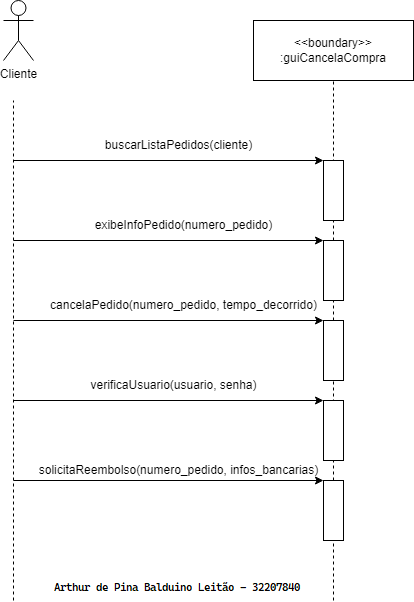

The diagram above was exported from draw.io. Its source (the exported page's mxGraphModel, read from the mxfile embedded in the PNG):
<mxGraphModel dx="1434" dy="790" grid="1" gridSize="10" guides="1" tooltips="1" connect="1" arrows="1" fold="1" page="1" pageScale="1" pageWidth="850" pageHeight="1100" math="0" shadow="0">
  <root>
    <mxCell id="0" />
    <mxCell id="1" parent="0" />
    <mxCell id="poeO6Nl3pHfL1aLP3Hpf-1" value="Cliente" style="shape=umlActor;verticalLabelPosition=bottom;verticalAlign=top;html=1;outlineConnect=0;" parent="1" vertex="1">
      <mxGeometry x="70" y="80" width="30" height="60" as="geometry" />
    </mxCell>
    <mxCell id="poeO6Nl3pHfL1aLP3Hpf-4" value="" style="endArrow=none;dashed=1;html=1;rounded=0;" parent="1" edge="1">
      <mxGeometry width="50" height="50" relative="1" as="geometry">
        <mxPoint x="80" y="680" as="sourcePoint" />
        <mxPoint x="80" y="180" as="targetPoint" />
      </mxGeometry>
    </mxCell>
    <mxCell id="poeO6Nl3pHfL1aLP3Hpf-5" value="&amp;lt;&amp;lt;boundary&amp;gt;&amp;gt;&lt;br&gt;:guiCancelaCompra" style="rounded=0;whiteSpace=wrap;html=1;" parent="1" vertex="1">
      <mxGeometry x="320" y="100" width="160" height="60" as="geometry" />
    </mxCell>
    <mxCell id="poeO6Nl3pHfL1aLP3Hpf-6" value="" style="endArrow=none;dashed=1;html=1;rounded=0;" parent="1" source="poeO6Nl3pHfL1aLP3Hpf-17" edge="1">
      <mxGeometry width="50" height="50" relative="1" as="geometry">
        <mxPoint x="400" y="670" as="sourcePoint" />
        <mxPoint x="400" y="160" as="targetPoint" />
      </mxGeometry>
    </mxCell>
    <mxCell id="poeO6Nl3pHfL1aLP3Hpf-9" value="" style="endArrow=classic;html=1;rounded=0;" parent="1" edge="1">
      <mxGeometry width="50" height="50" relative="1" as="geometry">
        <mxPoint x="80" y="400" as="sourcePoint" />
        <mxPoint x="390" y="400" as="targetPoint" />
      </mxGeometry>
    </mxCell>
    <mxCell id="poeO6Nl3pHfL1aLP3Hpf-10" value="exibeInfoPedido(numero_pedido)" style="text;html=1;align=center;verticalAlign=middle;resizable=0;points=[];autosize=1;strokeColor=none;fillColor=none;" parent="1" vertex="1">
      <mxGeometry x="150" y="290" width="200" height="30" as="geometry" />
    </mxCell>
    <mxCell id="poeO6Nl3pHfL1aLP3Hpf-11" value="" style="rounded=0;whiteSpace=wrap;html=1;" parent="1" vertex="1">
      <mxGeometry x="390" y="240" width="20" height="60" as="geometry" />
    </mxCell>
    <mxCell id="poeO6Nl3pHfL1aLP3Hpf-13" value="" style="endArrow=classic;html=1;rounded=0;entryX=0;entryY=0;entryDx=0;entryDy=0;" parent="1" target="poeO6Nl3pHfL1aLP3Hpf-11" edge="1">
      <mxGeometry width="50" height="50" relative="1" as="geometry">
        <mxPoint x="80" y="240" as="sourcePoint" />
        <mxPoint x="330" y="200" as="targetPoint" />
      </mxGeometry>
    </mxCell>
    <mxCell id="poeO6Nl3pHfL1aLP3Hpf-15" value="" style="endArrow=none;dashed=1;html=1;rounded=0;" parent="1" source="TgvWRFQNuQeI01WumTPD-1" target="poeO6Nl3pHfL1aLP3Hpf-14" edge="1">
      <mxGeometry width="50" height="50" relative="1" as="geometry">
        <mxPoint x="400" y="840" as="sourcePoint" />
        <mxPoint x="400" y="160" as="targetPoint" />
      </mxGeometry>
    </mxCell>
    <mxCell id="poeO6Nl3pHfL1aLP3Hpf-14" value="" style="rounded=0;whiteSpace=wrap;html=1;" parent="1" vertex="1">
      <mxGeometry x="390" y="400" width="20" height="60" as="geometry" />
    </mxCell>
    <mxCell id="poeO6Nl3pHfL1aLP3Hpf-16" value="" style="endArrow=classic;html=1;rounded=0;" parent="1" edge="1">
      <mxGeometry width="50" height="50" relative="1" as="geometry">
        <mxPoint x="80" y="320" as="sourcePoint" />
        <mxPoint x="390" y="320" as="targetPoint" />
      </mxGeometry>
    </mxCell>
    <mxCell id="poeO6Nl3pHfL1aLP3Hpf-18" value="" style="endArrow=none;dashed=1;html=1;rounded=0;" parent="1" source="poeO6Nl3pHfL1aLP3Hpf-14" target="poeO6Nl3pHfL1aLP3Hpf-17" edge="1">
      <mxGeometry width="50" height="50" relative="1" as="geometry">
        <mxPoint x="400" y="460" as="sourcePoint" />
        <mxPoint x="400" y="160" as="targetPoint" />
      </mxGeometry>
    </mxCell>
    <mxCell id="poeO6Nl3pHfL1aLP3Hpf-17" value="" style="rounded=0;whiteSpace=wrap;html=1;" parent="1" vertex="1">
      <mxGeometry x="390" y="320" width="20" height="60" as="geometry" />
    </mxCell>
    <mxCell id="poeO6Nl3pHfL1aLP3Hpf-20" value="" style="endArrow=classic;html=1;rounded=0;" parent="1" edge="1">
      <mxGeometry width="50" height="50" relative="1" as="geometry">
        <mxPoint x="80" y="480" as="sourcePoint" />
        <mxPoint x="390" y="480" as="targetPoint" />
      </mxGeometry>
    </mxCell>
    <mxCell id="poeO6Nl3pHfL1aLP3Hpf-21" value="" style="rounded=0;whiteSpace=wrap;html=1;" parent="1" vertex="1">
      <mxGeometry x="390" y="480" width="20" height="60" as="geometry" />
    </mxCell>
    <mxCell id="poeO6Nl3pHfL1aLP3Hpf-22" value="cancelaPedido(numero_pedido, tempo_decorrido)" style="text;html=1;align=center;verticalAlign=middle;resizable=0;points=[];autosize=1;strokeColor=none;fillColor=none;" parent="1" vertex="1">
      <mxGeometry x="105" y="370" width="290" height="30" as="geometry" />
    </mxCell>
    <mxCell id="poeO6Nl3pHfL1aLP3Hpf-25" value="buscarListaPedidos(cliente)" style="text;html=1;align=center;verticalAlign=middle;resizable=0;points=[];autosize=1;strokeColor=none;fillColor=none;" parent="1" vertex="1">
      <mxGeometry x="160" y="210" width="170" height="30" as="geometry" />
    </mxCell>
    <mxCell id="9C1SCAQHjo3sx6PJIZLA-1" value="verificaUsuario(usuario, senha)" style="text;html=1;align=center;verticalAlign=middle;resizable=0;points=[];autosize=1;strokeColor=none;fillColor=none;" parent="1" vertex="1">
      <mxGeometry x="145" y="450" width="190" height="30" as="geometry" />
    </mxCell>
    <mxCell id="TgvWRFQNuQeI01WumTPD-2" value="" style="endArrow=none;dashed=1;html=1;rounded=0;" parent="1" target="TgvWRFQNuQeI01WumTPD-1" edge="1">
      <mxGeometry width="50" height="50" relative="1" as="geometry">
        <mxPoint x="400" y="680" as="sourcePoint" />
        <mxPoint x="400" y="460" as="targetPoint" />
      </mxGeometry>
    </mxCell>
    <mxCell id="TgvWRFQNuQeI01WumTPD-1" value="" style="rounded=0;whiteSpace=wrap;html=1;" parent="1" vertex="1">
      <mxGeometry x="390" y="560" width="20" height="60" as="geometry" />
    </mxCell>
    <mxCell id="TgvWRFQNuQeI01WumTPD-3" value="" style="endArrow=classic;html=1;rounded=0;" parent="1" edge="1">
      <mxGeometry width="50" height="50" relative="1" as="geometry">
        <mxPoint x="80" y="560" as="sourcePoint" />
        <mxPoint x="390" y="560" as="targetPoint" />
      </mxGeometry>
    </mxCell>
    <mxCell id="TgvWRFQNuQeI01WumTPD-4" value="solicitaReembolso(numero_pedido, infos_bancarias)" style="text;html=1;align=center;verticalAlign=middle;resizable=0;points=[];autosize=1;strokeColor=none;fillColor=none;" parent="1" vertex="1">
      <mxGeometry x="95" y="535" width="300" height="30" as="geometry" />
    </mxCell>
  </root>
</mxGraphModel>